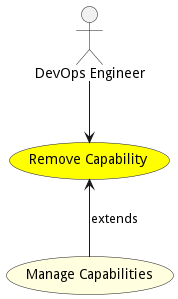

The diagram above was rendered by PlantUML. Its source (embedded in the PNG):
@startuml


usecase "Remove Capability" as RemoveCapability #yellow

Actor "DevOps Engineer" as DevOpsEngineer

DevOpsEngineer --> RemoveCapability





usecase "Manage Capabilities" as ManageCapabilities #lightyellow

RemoveCapability <-- ManageCapabilities : extends







@enduml